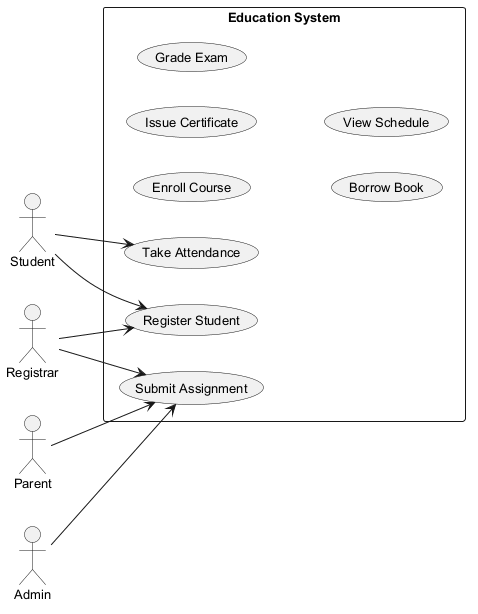

The diagram above was rendered by PlantUML. Its source (embedded in the PNG):
@startuml
skinparam monochrome true
skinparam defaultFontSize 13
left to right direction
actor "Student" as S
actor "Registrar" as R
actor "Parent" as P
actor "Admin" as A
rectangle "Education System" {
  usecase "Submit Assignment" as UC_SubmitAssignment
  usecase "Enroll Course" as UC_EnrollCourse
  usecase "Take Attendance" as UC_TakeAttendance
  usecase "Issue Certificate" as UC_IssueCertificate
  usecase "Grade Exam" as UC_GradeExam
  usecase "Borrow Book" as UC_BorrowBook
  usecase "Register Student" as UC_RegisterStudent
  usecase "View Schedule" as UC_ViewSchedule
}
S --> UC_RegisterStudent
S --> UC_TakeAttendance
R --> UC_SubmitAssignment
R --> UC_RegisterStudent
P --> UC_SubmitAssignment
A --> UC_SubmitAssignment
@enduml